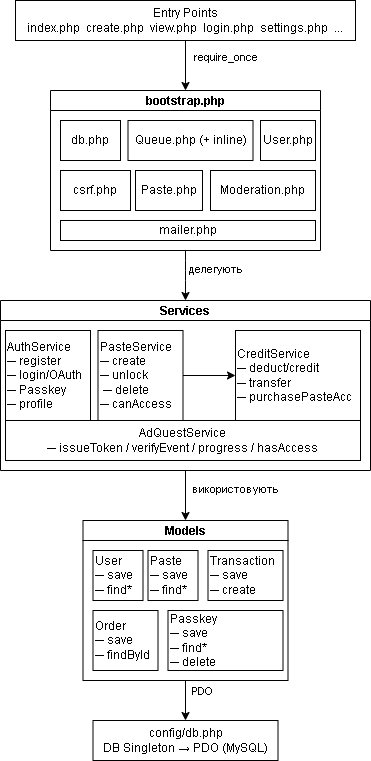

The diagram above was exported from draw.io. Its source (the exported page's mxGraphModel, read from the mxfile embedded in the PNG):
<mxGraphModel dx="573" dy="776" grid="1" gridSize="10" guides="1" tooltips="1" connect="1" arrows="1" fold="1" page="1" pageScale="1" pageWidth="850" pageHeight="1100" math="0" shadow="0">
  <root>
    <mxCell id="0" />
    <mxCell id="1" parent="0" />
    <mxCell id="17" style="edgeStyle=none;html=1;exitX=0.5;exitY=1;exitDx=0;exitDy=0;entryX=0.5;entryY=0;entryDx=0;entryDy=0;" edge="1" parent="1" source="2" target="3">
      <mxGeometry relative="1" as="geometry" />
    </mxCell>
    <mxCell id="18" value="require_once" style="edgeLabel;html=1;align=center;verticalAlign=middle;resizable=0;points=[];" vertex="1" connectable="0" parent="17">
      <mxGeometry x="-0.3306" relative="1" as="geometry">
        <mxPoint x="40" as="offset" />
      </mxGeometry>
    </mxCell>
    <mxCell id="2" value="Entry Points&lt;br&gt;index.php&amp;nbsp; create.php&amp;nbsp; view.php&amp;nbsp; login.php&amp;nbsp; settings.php&amp;nbsp; ..." style="whiteSpace=wrap;html=1;" vertex="1" parent="1">
      <mxGeometry x="240" y="120" width="340" height="40" as="geometry" />
    </mxCell>
    <mxCell id="3" value="bootstrap.php" style="swimlane;startSize=20;horizontal=1;containerType=tree;newEdgeStyle={&quot;edgeStyle&quot;:&quot;elbowEdgeStyle&quot;,&quot;startArrow&quot;:&quot;none&quot;,&quot;endArrow&quot;:&quot;none&quot;};" vertex="1" parent="1">
      <mxGeometry x="275" y="210" width="270" height="160" as="geometry">
        <mxRectangle x="350" y="250" width="90" height="30" as="alternateBounds" />
      </mxGeometry>
    </mxCell>
    <mxCell id="9" value="db.php" style="whiteSpace=wrap;html=1;" vertex="1" parent="3">
      <mxGeometry x="10" y="30" width="60" height="40" as="geometry" />
    </mxCell>
    <mxCell id="13" value="User.php" style="whiteSpace=wrap;html=1;" vertex="1" parent="3">
      <mxGeometry x="210" y="30" width="55" height="40" as="geometry" />
    </mxCell>
    <mxCell id="12" value="Paste.php" style="whiteSpace=wrap;html=1;" vertex="1" parent="3">
      <mxGeometry x="85" y="80" width="67" height="40" as="geometry" />
    </mxCell>
    <mxCell id="11" value="Queue.php (+ inline)" style="whiteSpace=wrap;html=1;" vertex="1" parent="3">
      <mxGeometry x="77.5" y="30" width="125" height="40" as="geometry" />
    </mxCell>
    <mxCell id="14" value="csrf.php" style="whiteSpace=wrap;html=1;" vertex="1" parent="3">
      <mxGeometry x="10" y="80" width="70" height="40" as="geometry" />
    </mxCell>
    <mxCell id="15" value="Moderation.php" style="whiteSpace=wrap;html=1;" vertex="1" parent="3">
      <mxGeometry x="160" y="80" width="105" height="40" as="geometry" />
    </mxCell>
    <mxCell id="16" value="mailer.php" style="whiteSpace=wrap;html=1;" vertex="1" parent="3">
      <mxGeometry x="10" y="130" width="255" height="20" as="geometry" />
    </mxCell>
    <mxCell id="19" value="Services" style="swimlane;startSize=20;horizontal=1;containerType=tree;newEdgeStyle={&quot;edgeStyle&quot;:&quot;elbowEdgeStyle&quot;,&quot;startArrow&quot;:&quot;none&quot;,&quot;endArrow&quot;:&quot;none&quot;};" vertex="1" parent="1">
      <mxGeometry x="225" y="420" width="370" height="170" as="geometry" />
    </mxCell>
    <mxCell id="29" value="AuthService&lt;br&gt;─ register&lt;br&gt;─ login/OAuth&lt;br&gt;─ Passkey&lt;br&gt;─ profile" style="whiteSpace=wrap;html=1;align=left;" vertex="1" parent="19">
      <mxGeometry x="5" y="30" width="85" height="90" as="geometry" />
    </mxCell>
    <mxCell id="32" style="edgeStyle=none;html=1;exitX=1;exitY=0.5;exitDx=0;exitDy=0;entryX=0;entryY=0.5;entryDx=0;entryDy=0;" edge="1" parent="19" source="30" target="31">
      <mxGeometry relative="1" as="geometry" />
    </mxCell>
    <mxCell id="30" value="PasteService&lt;br&gt;─ create&lt;br&gt;─ unlock&lt;br&gt;&amp;nbsp;─ delete&lt;br&gt;─ canAccess" style="whiteSpace=wrap;html=1;align=left;" vertex="1" parent="19">
      <mxGeometry x="97.5" y="30" width="85" height="90" as="geometry" />
    </mxCell>
    <mxCell id="31" value="CreditService&lt;br&gt;─ deduct/credit&lt;br&gt;─ transfer&lt;br&gt;─ purchasePasteAcc&lt;br&gt;" style="whiteSpace=wrap;html=1;align=left;" vertex="1" parent="19">
      <mxGeometry x="235" y="30" width="125" height="90" as="geometry" />
    </mxCell>
    <mxCell id="33" value="AdQuestService&lt;br&gt;─ issueToken / verifyEvent / progress / hasAccess" style="whiteSpace=wrap;html=1;" vertex="1" parent="19">
      <mxGeometry x="5" y="120" width="355" height="40" as="geometry" />
    </mxCell>
    <mxCell id="27" value="" style="endArrow=classic;html=1;entryX=0.5;entryY=0;entryDx=0;entryDy=0;exitX=0.5;exitY=1;exitDx=0;exitDy=0;" edge="1" parent="1" source="3" target="19">
      <mxGeometry width="50" height="50" relative="1" as="geometry">
        <mxPoint x="350" y="440" as="sourcePoint" />
        <mxPoint x="400" y="390" as="targetPoint" />
        <Array as="points">
          <mxPoint x="410" y="390" />
        </Array>
      </mxGeometry>
    </mxCell>
    <mxCell id="28" value="делегують" style="edgeLabel;html=1;align=center;verticalAlign=middle;resizable=0;points=[];" vertex="1" connectable="0" parent="27">
      <mxGeometry x="-0.2686" relative="1" as="geometry">
        <mxPoint x="30" as="offset" />
      </mxGeometry>
    </mxCell>
    <mxCell id="34" value="Models" style="swimlane;startSize=20;horizontal=1;containerType=tree;newEdgeStyle={&quot;edgeStyle&quot;:&quot;elbowEdgeStyle&quot;,&quot;startArrow&quot;:&quot;none&quot;,&quot;endArrow&quot;:&quot;none&quot;};" vertex="1" parent="1">
      <mxGeometry x="307.5" y="640" width="205" height="160" as="geometry" />
    </mxCell>
    <mxCell id="40" value="User&lt;br&gt;─ save&lt;br&gt;─ find*" style="whiteSpace=wrap;html=1;align=left;" vertex="1" parent="34">
      <mxGeometry x="10" y="30" width="50" height="50" as="geometry" />
    </mxCell>
    <mxCell id="41" value="Paste&lt;br&gt;─ save&lt;br&gt;─ find*" style="whiteSpace=wrap;html=1;align=left;" vertex="1" parent="34">
      <mxGeometry x="65" y="30" width="50" height="50" as="geometry" />
    </mxCell>
    <mxCell id="42" value="Transaction&lt;br&gt;─ save&lt;br&gt;─ create" style="whiteSpace=wrap;html=1;align=left;" vertex="1" parent="34">
      <mxGeometry x="125" y="30" width="75" height="50" as="geometry" />
    </mxCell>
    <mxCell id="43" value="Order&lt;br&gt;─ save&lt;br&gt;─&amp;nbsp;findById" style="whiteSpace=wrap;html=1;align=left;" vertex="1" parent="34">
      <mxGeometry x="10" y="90" width="65" height="60" as="geometry" />
    </mxCell>
    <mxCell id="44" value="Passkey&lt;br&gt;─ save&lt;br&gt;─&amp;nbsp;find*&lt;br&gt;─ delete" style="whiteSpace=wrap;html=1;align=left;" vertex="1" parent="34">
      <mxGeometry x="85" y="90" width="115" height="60" as="geometry" />
    </mxCell>
    <mxCell id="46" value="" style="endArrow=classic;html=1;exitX=0.5;exitY=1;exitDx=0;exitDy=0;entryX=0.5;entryY=0;entryDx=0;entryDy=0;" edge="1" parent="1" source="19" target="34">
      <mxGeometry width="50" height="50" relative="1" as="geometry">
        <mxPoint x="240" y="720" as="sourcePoint" />
        <mxPoint x="290" y="670" as="targetPoint" />
      </mxGeometry>
    </mxCell>
    <mxCell id="47" value="використовують" style="edgeLabel;html=1;align=center;verticalAlign=middle;resizable=0;points=[];" vertex="1" connectable="0" parent="46">
      <mxGeometry x="-0.2863" relative="1" as="geometry">
        <mxPoint x="50" as="offset" />
      </mxGeometry>
    </mxCell>
    <mxCell id="49" value="config/db.php&lt;br&gt;DB Singleton → PDO (MySQL)" style="whiteSpace=wrap;html=1;" vertex="1" parent="1">
      <mxGeometry x="317.5" y="840" width="185" height="40" as="geometry" />
    </mxCell>
    <mxCell id="51" value="" style="endArrow=classic;html=1;exitX=0.5;exitY=1;exitDx=0;exitDy=0;entryX=0.5;entryY=0;entryDx=0;entryDy=0;" edge="1" parent="1" source="34" target="49">
      <mxGeometry width="50" height="50" relative="1" as="geometry">
        <mxPoint x="250" y="860" as="sourcePoint" />
        <mxPoint x="300" y="810" as="targetPoint" />
      </mxGeometry>
    </mxCell>
    <mxCell id="52" value="PDO" style="edgeLabel;html=1;align=center;verticalAlign=middle;resizable=0;points=[];" vertex="1" connectable="0" parent="51">
      <mxGeometry x="-0.4444" y="1" relative="1" as="geometry">
        <mxPoint x="16" as="offset" />
      </mxGeometry>
    </mxCell>
  </root>
</mxGraphModel>